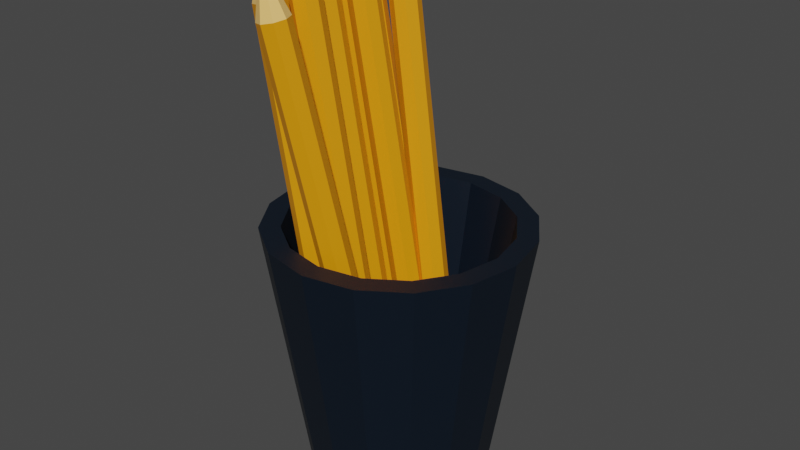 # Source: pencil_cup.blend  (saved by Blender 3.2.14; exported with 4.5.12 LTS)
import bpy
from mathutils import Matrix  # noqa: F401  (used for matrix-valued properties, if any)

bpy.ops.wm.read_factory_settings(use_empty=True)
scene = bpy.context.scene
scene.name = 'Scene'

# ---- materials (node trees are filled in below, after node groups)
mat_pencil_body = bpy.data.materials.new('pencil body')
mat_pencil_body.use_transparent_shadow = False
mat_pencil_tip = bpy.data.materials.new('pencil tip')
mat_pencil_tip.use_transparent_shadow = False
mat_lead = bpy.data.materials.new('lead')
mat_lead.use_transparent_shadow = False

# ---- material node trees
mat_pencil_body.use_nodes = True; mat_pencil_body.node_tree.nodes.clear()
_N = mat_pencil_body.node_tree.nodes; _L = mat_pencil_body.node_tree.links
n0 = _N.new('ShaderNodeBsdfPrincipled'); n0.name = 'Principled BSDF'; n0.location = (10, 300)
n0.distribution = 'GGX'
n0.subsurface_method = 'RANDOM_WALK_SKIN'
n0.inputs[0].default_value = (0.8, 0.291, 0.0, 1.0)
n0.inputs[3].default_value = 1.45
n0.inputs[27].default_value = (0.0, 0.0, 0.0, 1.0)
n0.inputs[28].default_value = 1.0
n1 = _N.new('ShaderNodeOutputMaterial'); n1.name = 'Material Output'; n1.location = (300, 300)
_L.new(n0.outputs[0], n1.inputs[0])
n1.is_active_output = True
mat_pencil_tip.use_nodes = True; mat_pencil_tip.node_tree.nodes.clear()
_N = mat_pencil_tip.node_tree.nodes; _L = mat_pencil_tip.node_tree.links
n0 = _N.new('ShaderNodeBsdfPrincipled'); n0.name = 'Principled BSDF'; n0.location = (10, 300)
n0.distribution = 'GGX'
n0.subsurface_method = 'RANDOM_WALK_SKIN'
n0.inputs[0].default_value = (1.0, 0.5841, 0.1746, 1.0)
n0.inputs[3].default_value = 1.45
n0.inputs[27].default_value = (0.0, 0.0, 0.0, 1.0)
n0.inputs[28].default_value = 1.0
n1 = _N.new('ShaderNodeOutputMaterial'); n1.name = 'Material Output'; n1.location = (300, 300)
_L.new(n0.outputs[0], n1.inputs[0])
n1.is_active_output = True
mat_lead.use_nodes = True; mat_lead.node_tree.nodes.clear()
_N = mat_lead.node_tree.nodes; _L = mat_lead.node_tree.links
n0 = _N.new('ShaderNodeBsdfPrincipled'); n0.name = 'Principled BSDF'; n0.location = (10, 300)
n0.distribution = 'GGX'
n0.subsurface_method = 'RANDOM_WALK_SKIN'
n0.inputs[0].default_value = (0.001285, 0.006767, 0.01564, 1.0)
n0.inputs[3].default_value = 1.45
n0.inputs[27].default_value = (0.0, 0.0, 0.0, 1.0)
n0.inputs[28].default_value = 1.0
n1 = _N.new('ShaderNodeOutputMaterial'); n1.name = 'Material Output'; n1.location = (300, 300)
_L.new(n0.outputs[0], n1.inputs[0])
n1.is_active_output = True

# ---- world
world_world = bpy.data.worlds.new('World'); scene.world = world_world
world_world.use_nodes = True; world_world.node_tree.nodes.clear()
_N = world_world.node_tree.nodes; _L = world_world.node_tree.links
n0 = _N.new('ShaderNodeOutputWorld'); n0.name = 'World Output'; n0.location = (300, 300)
n1 = _N.new('ShaderNodeBackground'); n1.name = 'Background'; n1.location = (10, 300)
n1.inputs[0].default_value = (0.05088, 0.05088, 0.05088, 1.0)
_L.new(n1.outputs[0], n0.inputs[0])
n0.is_active_output = True
world_world.color = (0.05088, 0.05088, 0.05088)
world_world.use_sun_shadow = False
world_world.sun_shadow_jitter_overblur = 0.0

# ---- meshes
me_pencil_cup = bpy.data.meshes.new('pencil cup')
me_pencil_cup.from_pydata([(-2.585e-08, -1.221, -0.695), (-4.176e-08, 0.7788, -0.8421), (0.266, -1.221, -0.6421), (0.3222, 0.7788, -0.778), (0.4914, -1.221, -0.4914), (0.5954, 0.7788, -0.5954), (0.6421, -1.221, -0.266), (0.778, 0.7788, -0.3222), (0.695, -1.221, 9.162e-08), (0.8421, 0.7788, 2.246e-08), (0.6421, -1.221, 0.266), (0.778, 0.7788, 0.3222), (0.4914, -1.221, 0.4914), (0.5954, 0.7788, 0.5954), (0.266, -1.221, 0.6421), (0.3222, 0.7788, 0.778), (-8.661e-08, -1.221, 0.695), (-1.076e-07, 0.7788, 0.8421), (-0.266, -1.221, 0.6421), (-0.3222, 0.7788, 0.778), (-0.4914, -1.221, 0.4914), (-0.5954, 0.7788, 0.5954), (-0.6421, -1.221, 0.266), (-0.778, 0.7788, 0.3222), (-0.695, -1.221, 5.295e-08), (-0.8421, 0.7788, -2.958e-08), (-0.6421, -1.221, -0.266), (-0.778, 0.7788, -0.3222), (-0.4914, -1.221, -0.4914), (-0.5954, 0.7788, -0.5954), (-0.266, -1.221, -0.6421), (-0.3222, 0.7788, -0.778), (0.3827, 0.7788, -0.9239), (-3.097e-08, 0.7788, -1.0), (0.7071, 0.7788, -0.7071), (0.9239, 0.7788, -0.3827), (1.0, 0.7788, 1.526e-08), (0.9239, 0.7788, 0.3827), (0.7071, 0.7788, 0.7071), (0.3827, 0.7788, 0.9239), (-1.184e-07, 0.7788, 1.0), (-0.3827, 0.7788, 0.9239), (-0.7071, 0.7788, 0.7071), (-0.9239, 0.7788, 0.3827), (-1.0, 0.7788, -4.038e-08), (-0.9239, 0.7788, -0.3827), (-0.7071, 0.7788, -0.7071), (-0.3827, 0.7788, -0.9239), (0.2458, -0.3364, -0.5935), (1.463e-08, -0.3364, -0.6424), (0.4542, -0.3364, -0.4542), (0.5935, -0.3364, -0.2458), (0.6424, -0.3364, 5.825e-08), (0.5935, -0.3364, 0.2458), (0.4542, -0.3364, 0.4542), (0.2458, -0.3364, 0.5935), (-3.559e-08, -0.3364, 0.6424), (-0.2458, -0.3364, 0.5935), (-0.4542, -0.3364, 0.4542), (-0.5935, -0.3364, 0.2458), (-0.6424, -0.3364, 1.855e-08), (-0.5935, -0.3364, -0.2458), (-0.4542, -0.3364, -0.4542), (-0.2458, -0.3364, -0.5935), (0.3014, -1.025, -0.3526), (0.3787, -1.003, -0.314), (-0.4841, 2.392, -0.7289), (0.2186, -1.041, -0.3236), (0.1788, -1.042, -0.2441), (-0.5669, 2.376, -0.7), (-0.6067, 2.376, -0.6205), (-0.5802, 2.391, -0.537), (-0.5029, 2.413, -0.4985), (0.2053, -1.026, -0.1607), (0.2826, -1.004, -0.1221), (0.3654, -0.9886, -0.1511), (0.4052, -0.9882, -0.2306), (-0.4201, 2.429, -0.5274), (-0.3803, 2.429, -0.6069), (-0.4068, 2.414, -0.6904), (0.1111, -1.068, -0.3535), (-0.5473, 2.397, -0.3535), (0.1921, -1.053, -0.3195), (-0.4663, 2.412, -0.3195), (0.2256, -1.047, -0.2374), (-0.4328, 2.418, -0.2374), (0.1921, -1.053, -0.1553), (-0.4663, 2.412, -0.1553), (0.1111, -1.068, -0.1213), (-0.5473, 2.397, -0.1213), (0.03015, -1.084, -0.1553), (-0.6282, 2.381, -0.1553), (-0.003382, -1.09, -0.2374), (-0.6618, 2.375, -0.2374), (0.03015, -1.084, -0.3195), (-0.6282, 2.381, -0.3195), (-0.05221, -1.099, -0.5909), (0.02876, -1.084, -0.5569), (-0.7106, 2.365, -0.5909), (-0.1332, -1.115, -0.5569), (-0.1667, -1.121, -0.4748), (-0.7915, 2.35, -0.5569), (-0.8251, 2.344, -0.4748), (-0.7915, 2.35, -0.3927), (-0.7106, 2.365, -0.3587), (-0.1332, -1.115, -0.3927), (-0.05221, -1.099, -0.3587), (0.02876, -1.084, -0.3927), (0.06229, -1.078, -0.4748), (-0.6296, 2.381, -0.3927), (-0.5961, 2.387, -0.4748), (-0.6296, 2.381, -0.5569), (-0.1654, -1.121, -0.3535), (-0.08442, -1.105, -0.3195), (-0.8238, 2.344, -0.3535), (-0.2464, -1.136, -0.3195), (-0.2799, -1.143, -0.2374), (-0.9047, 2.329, -0.3195), (-0.9383, 2.322, -0.2374), (-0.9047, 2.329, -0.1553), (-0.8238, 2.344, -0.1213), (-0.2464, -1.136, -0.1553), (-0.1654, -1.121, -0.1213), (-0.08442, -1.105, -0.1553), (-0.05089, -1.099, -0.2374), (-0.7428, 2.359, -0.1553), (-0.7093, 2.366, -0.2374), (-0.7428, 2.359, -0.3195), (-0.2245, -1.132, -0.07044), (-0.1436, -1.117, -0.03644), (-0.8829, 2.333, -0.07044), (-0.3055, -1.147, -0.03644), (-0.339, -1.154, 0.04565), (-0.9639, 2.317, -0.03644), (-0.9974, 2.311, 0.04565), (-0.9639, 2.317, 0.1277), (-0.8829, 2.333, 0.1617), (-0.3055, -1.147, 0.1277), (-0.2245, -1.132, 0.1617), (-0.1436, -1.117, 0.1277), (-0.11, -1.11, 0.04565), (-0.8019, 2.348, 0.1277), (-0.7684, 2.354, 0.04565), (-0.8019, 2.348, -0.03644), (-0.1396, -1.116, 0.2309), (-0.05865, -1.101, 0.2649), (-0.798, 2.349, 0.2309), (-0.2206, -1.131, 0.2649), (-0.2541, -1.138, 0.3469), (-0.8789, 2.333, 0.2649), (-0.9125, 2.327, 0.3469), (-0.8789, 2.333, 0.429), (-0.798, 2.349, 0.463), (-0.2206, -1.131, 0.429), (-0.1396, -1.116, 0.463), (-0.05865, -1.101, 0.429), (-0.02512, -1.094, 0.3469), (-0.717, 2.364, 0.429), (-0.6835, 2.371, 0.3469), (-0.717, 2.364, 0.2649), (0.008342, -1.088, -0.07044), (0.08931, -1.072, -0.03644), (-0.65, 2.377, -0.07044), (-0.07262, -1.103, -0.03644), (-0.1062, -1.11, 0.04565), (-0.731, 2.362, -0.03644), (-0.7645, 2.355, 0.04565), (-0.731, 2.362, 0.1277), (-0.65, 2.377, 0.1617), (-0.07262, -1.103, 0.1277), (0.008342, -1.088, 0.1617), (0.08931, -1.072, 0.1277), (0.1228, -1.066, 0.04565), (-0.5691, 2.392, 0.1277), (-0.5355, 2.399, 0.04565), (-0.5691, 2.392, -0.03644), (0.04824, -1.08, 0.45), (0.1292, -1.065, 0.484), (-0.6101, 2.385, 0.45), (-0.03272, -1.096, 0.484), (-0.06626, -1.102, 0.5661), (-0.6911, 2.369, 0.484), (-0.7246, 2.363, 0.5661), (-0.6911, 2.369, 0.6482), (-0.6101, 2.385, 0.6822), (-0.03272, -1.096, 0.6482), (0.04824, -1.08, 0.6822), (0.1292, -1.065, 0.6482), (0.1627, -1.058, 0.5661), (-0.5292, 2.4, 0.6482), (-0.4956, 2.406, 0.5661), (-0.5292, 2.4, 0.484), (0.1152, -1.068, 0.2035), (0.1961, -1.052, 0.2375), (-0.5432, 2.397, 0.2035), (0.03419, -1.083, 0.2375), (0.0006571, -1.089, 0.3196), (-0.6242, 2.382, 0.2375), (-0.6577, 2.376, 0.3196), (-0.6242, 2.382, 0.4016), (-0.5432, 2.397, 0.4356), (0.03419, -1.083, 0.4016), (0.1152, -1.068, 0.4356), (0.1961, -1.052, 0.4016), (0.2297, -1.046, 0.3196), (-0.4622, 2.413, 0.4016), (-0.4287, 2.419, 0.3196), (-0.4622, 2.413, 0.2375), (0.2842, -1.074, 0.3228), (0.3654, -1.063, 0.3576), (-0.357, 2.376, 0.6678), (0.2034, -1.093, 0.3557), (0.1703, -1.107, 0.437), (-0.4378, 2.358, 0.7007), (-0.4708, 2.344, 0.782), (-0.4367, 2.342, 0.8641), (-0.3555, 2.354, 0.8989), (0.2044, -1.109, 0.519), (0.2857, -1.097, 0.5538), (0.3665, -1.079, 0.5209), (0.3995, -1.065, 0.4396), (-0.2747, 2.372, 0.866), (-0.2416, 2.386, 0.7847), (-0.2757, 2.388, 0.7026), (-0.5698, 2.631, -0.6716), (-0.5847, 2.63, -0.6419), (-0.5389, 2.636, -0.6825), (-0.5748, 2.636, -0.6107), (-0.5459, 2.644, -0.5963), (-0.515, 2.65, -0.6072), (-0.5001, 2.65, -0.6369), (-0.51, 2.645, -0.6681), (-0.557, 2.643, -0.2681), (-0.5873, 2.637, -0.2808), (-0.5445, 2.645, -0.2374), (-0.557, 2.643, -0.2067), (-0.5873, 2.637, -0.194), (-0.6175, 2.632, -0.2067), (-0.6301, 2.629, -0.2374), (-0.6175, 2.632, -0.2681), (-0.7809, 2.601, -0.5054), (-0.7934, 2.598, -0.4748), (-0.7506, 2.606, -0.5182), (-0.7809, 2.601, -0.4441), (-0.7506, 2.606, -0.4314), (-0.7203, 2.612, -0.4441), (-0.7078, 2.614, -0.4748), (-0.7203, 2.612, -0.5054), (-0.894, 2.579, -0.2681), (-0.9066, 2.577, -0.2374), (-0.8638, 2.585, -0.2808), (-0.894, 2.579, -0.2067), (-0.8638, 2.585, -0.194), (-0.8335, 2.591, -0.2067), (-0.821, 2.593, -0.2374), (-0.8335, 2.591, -0.2681), (-0.9532, 2.568, 0.01497), (-0.9657, 2.565, 0.04565), (-0.9229, 2.574, 0.002263), (-0.9532, 2.568, 0.07633), (-0.9229, 2.574, 0.08904), (-0.8927, 2.579, 0.07633), (-0.8801, 2.582, 0.04565), (-0.8927, 2.579, 0.01497), (-0.8683, 2.584, 0.3163), (-0.8808, 2.582, 0.3469), (-0.838, 2.59, 0.3036), (-0.8683, 2.584, 0.3776), (-0.838, 2.59, 0.3903), (-0.8078, 2.595, 0.3776), (-0.7952, 2.598, 0.3469), (-0.8078, 2.595, 0.3163), (-0.7203, 2.612, 0.01497), (-0.7328, 2.61, 0.04565), (-0.6901, 2.618, 0.002263), (-0.7203, 2.612, 0.07633), (-0.6901, 2.618, 0.08904), (-0.6598, 2.624, 0.07633), (-0.6473, 2.626, 0.04565), (-0.6598, 2.624, 0.01497), (-0.6804, 2.62, 0.5354), (-0.6929, 2.617, 0.5661), (-0.6502, 2.625, 0.5227), (-0.6804, 2.62, 0.5967), (-0.6502, 2.625, 0.6095), (-0.6199, 2.631, 0.5967), (-0.6074, 2.634, 0.5661), (-0.6199, 2.631, 0.5354), (-0.6135, 2.632, 0.2889), (-0.626, 2.63, 0.3196), (-0.5832, 2.638, 0.2762), (-0.6135, 2.632, 0.3502), (-0.5832, 2.638, 0.3629), (-0.553, 2.644, 0.3502), (-0.5404, 2.646, 0.3196), (-0.553, 2.644, 0.2889), (-0.4255, 2.602, 0.7764), (-0.4379, 2.597, 0.8068), (-0.3953, 2.609, 0.7641), (-0.4251, 2.596, 0.8375), (-0.3948, 2.601, 0.8505), (-0.3646, 2.607, 0.8382), (-0.3522, 2.613, 0.8078), (-0.365, 2.613, 0.7771), (-0.5764, 2.715, -0.6652), (-0.5842, 2.715, -0.6496), (-0.5602, 2.718, -0.6709), (-0.579, 2.718, -0.6333), (-0.5639, 2.722, -0.6257), (-0.5477, 2.725, -0.6314), (-0.5399, 2.725, -0.647), (-0.5451, 2.722, -0.6633), (-0.5881, 2.721, -0.2535), (-0.6039, 2.718, -0.2601), (-0.5815, 2.723, -0.2374), (-0.5881, 2.721, -0.2213), (-0.6039, 2.718, -0.2147), (-0.6198, 2.715, -0.2213), (-0.6264, 2.714, -0.2374), (-0.6198, 2.715, -0.2535), (-0.7831, 2.684, -0.4908), (-0.7897, 2.683, -0.4748), (-0.7673, 2.687, -0.4975), (-0.7831, 2.684, -0.4587), (-0.7673, 2.687, -0.452), (-0.7514, 2.69, -0.4587), (-0.7449, 2.692, -0.4748), (-0.7514, 2.69, -0.4908), (-0.8963, 2.663, -0.2535), (-0.9029, 2.662, -0.2374), (-0.8805, 2.666, -0.2601), (-0.8963, 2.663, -0.2213), (-0.8805, 2.666, -0.2147), (-0.8646, 2.669, -0.2213), (-0.858, 2.67, -0.2374), (-0.8646, 2.669, -0.2535), (-0.9555, 2.652, 0.02958), (-0.962, 2.65, 0.04565), (-0.9396, 2.655, 0.02292), (-0.9555, 2.652, 0.06172), (-0.9396, 2.655, 0.06838), (-0.9238, 2.658, 0.06172), (-0.9172, 2.659, 0.04565), (-0.9238, 2.658, 0.02958), (-0.8705, 2.668, 0.3309), (-0.8771, 2.666, 0.3469), (-0.8547, 2.671, 0.3242), (-0.8705, 2.668, 0.363), (-0.8547, 2.671, 0.3697), (-0.8388, 2.674, 0.363), (-0.8323, 2.675, 0.3469), (-0.8388, 2.674, 0.3309), (-0.7226, 2.696, 0.02958), (-0.7291, 2.695, 0.04565), (-0.7067, 2.699, 0.02292), (-0.7226, 2.696, 0.06172), (-0.7067, 2.699, 0.06838), (-0.6909, 2.702, 0.06172), (-0.6843, 2.703, 0.04565), (-0.6909, 2.702, 0.02958), (-0.6827, 2.703, 0.55), (-0.6892, 2.702, 0.5661), (-0.6668, 2.706, 0.5433), (-0.6827, 2.703, 0.5821), (-0.6668, 2.706, 0.5888), (-0.651, 2.709, 0.5821), (-0.6444, 2.711, 0.5661), (-0.651, 2.709, 0.55), (-0.6158, 2.716, 0.3035), (-0.6223, 2.715, 0.3196), (-0.5999, 2.719, 0.2968), (-0.6158, 2.716, 0.3356), (-0.5999, 2.719, 0.3423), (-0.5841, 2.722, 0.3356), (-0.5775, 2.723, 0.3196), (-0.5841, 2.722, 0.3035), (-0.4273, 2.684, 0.7992), (-0.4338, 2.681, 0.8151), (-0.4115, 2.688, 0.7928), (-0.4271, 2.681, 0.8312), (-0.4112, 2.683, 0.838), (-0.3954, 2.687, 0.8316), (-0.3889, 2.69, 0.8156), (-0.3956, 2.69, 0.7996)], [], [(0, 33, 32, 2), (2, 32, 34, 4), (4, 34, 35, 6), (6, 35, 36, 8), (8, 36, 37, 10), (10, 37, 38, 12), (12, 38, 39, 14), (14, 39, 40, 16), (16, 40, 41, 18), (18, 41, 42, 20), (20, 42, 43, 22), (22, 43, 44, 24), (24, 44, 45, 26), (26, 45, 46, 28), (15, 13, 54, 55), (28, 46, 47, 30), (30, 47, 33, 0), (0, 2, 4, 6, 8, 10, 12, 14, 16, 18, 20, 22, 24, 26, 28, 30), (1, 3, 32, 33), (3, 5, 34, 32), (5, 7, 35, 34), (7, 9, 36, 35), (9, 11, 37, 36), (11, 13, 38, 37), (13, 15, 39, 38), (15, 17, 40, 39), (17, 19, 41, 40), (19, 21, 42, 41), (21, 23, 43, 42), (23, 25, 44, 43), (25, 27, 45, 44), (27, 29, 46, 45), (29, 31, 47, 46), (31, 1, 33, 47), (48, 49, 63, 62, 61, 60, 59, 58, 57, 56, 55, 54, 53, 52, 51, 50), (31, 29, 62, 63), (17, 15, 55, 56), (3, 1, 49, 48), (1, 31, 63, 49), (19, 17, 56, 57), (5, 3, 48, 50), (21, 19, 57, 58), (7, 5, 50, 51), (23, 21, 58, 59), (9, 7, 51, 52), (25, 23, 59, 60), (11, 9, 52, 53), (27, 25, 60, 61), (13, 11, 53, 54), (29, 27, 61, 62), (64, 65, 76, 75, 74, 73, 68, 67), (64, 66, 79, 65), (67, 69, 66, 64), (68, 70, 69, 67), (134, 135, 259, 257), (73, 71, 70, 68), (74, 72, 71, 73), (75, 77, 72, 74), (76, 78, 77, 75), (65, 79, 78, 76), (80, 81, 83, 82), (82, 83, 85, 84), (84, 85, 87, 86), (86, 87, 89, 88), (88, 89, 91, 90), (90, 91, 93, 92), (216, 221, 301, 300), (92, 93, 95, 94), (94, 95, 81, 80), (80, 82, 84, 86, 88, 90, 92, 94), (96, 97, 108, 107, 106, 105, 100, 99), (96, 98, 111, 97), (99, 101, 98, 96), (100, 102, 101, 99), (151, 152, 268, 267), (105, 103, 102, 100), (106, 104, 103, 105), (107, 109, 104, 106), (108, 110, 109, 107), (97, 111, 110, 108), (112, 113, 124, 123, 122, 121, 116, 115), (112, 114, 127, 113), (115, 117, 114, 112), (116, 118, 117, 115), (130, 133, 256, 258), (121, 119, 118, 116), (122, 120, 119, 121), (123, 125, 120, 122), (124, 126, 125, 123), (113, 127, 126, 124), (128, 129, 140, 139, 138, 137, 132, 131), (128, 130, 143, 129), (131, 133, 130, 128), (132, 134, 133, 131), (221, 222, 302, 301), (137, 135, 134, 132), (138, 136, 135, 137), (139, 141, 136, 138), (140, 142, 141, 139), (129, 143, 142, 140), (144, 145, 156, 155, 154, 153, 148, 147), (144, 146, 159, 145), (147, 149, 146, 144), (148, 150, 149, 147), (133, 134, 257, 256), (153, 151, 150, 148), (154, 152, 151, 153), (155, 157, 152, 154), (156, 158, 157, 155), (145, 159, 158, 156), (160, 161, 172, 171, 170, 169, 164, 163), (160, 162, 175, 161), (163, 165, 162, 160), (164, 166, 165, 163), (150, 151, 267, 265), (169, 167, 166, 164), (170, 168, 167, 169), (171, 173, 168, 170), (172, 174, 173, 171), (161, 175, 174, 172), (176, 177, 188, 187, 186, 185, 180, 179), (176, 178, 191, 177), (179, 181, 178, 176), (180, 182, 181, 179), (167, 168, 276, 275), (185, 183, 182, 180), (186, 184, 183, 185), (187, 189, 184, 186), (188, 190, 189, 187), (177, 191, 190, 188), (192, 193, 204, 203, 202, 201, 196, 195), (192, 194, 207, 193), (195, 197, 194, 192), (196, 198, 197, 195), (146, 149, 264, 266), (201, 199, 198, 196), (202, 200, 199, 201), (203, 205, 200, 202), (204, 206, 205, 203), (193, 207, 206, 204), (208, 209, 220, 219, 218, 217, 212, 211), (208, 210, 223, 209), (211, 213, 210, 208), (212, 214, 213, 211), (79, 66, 226, 231), (217, 215, 214, 212), (218, 216, 215, 217), (219, 221, 216, 218), (220, 222, 221, 219), (209, 223, 222, 220), (239, 238, 318, 319), (264, 265, 345, 344), (289, 291, 371, 369), (238, 237, 317, 318), (263, 258, 338, 343), (290, 288, 368, 370), (237, 236, 316, 317), (262, 263, 343, 342), (288, 289, 369, 368), (236, 235, 315, 316), (117, 118, 249, 248), (83, 81, 233, 232), (222, 223, 303, 302), (205, 206, 294, 293), (114, 117, 248, 250), (135, 136, 260, 259), (200, 205, 293, 292), (118, 119, 251, 249), (101, 102, 241, 240), (223, 210, 298, 303), (206, 207, 295, 294), (189, 190, 286, 285), (98, 101, 240, 242), (119, 120, 252, 251), (184, 189, 285, 284), (102, 103, 243, 241), (85, 83, 232, 234), (207, 194, 290, 295), (190, 191, 287, 286), (173, 174, 278, 277), (103, 104, 244, 243), (168, 173, 277, 276), (69, 70, 225, 224), (191, 178, 282, 287), (174, 175, 279, 278), (87, 85, 234, 235), (157, 158, 270, 269), (66, 69, 224, 226), (70, 71, 227, 225), (152, 157, 269, 268), (175, 162, 274, 279), (158, 159, 271, 270), (141, 142, 262, 261), (89, 87, 235, 236), (71, 72, 228, 227), (136, 141, 261, 260), (159, 146, 266, 271), (142, 143, 263, 262), (125, 126, 254, 253), (213, 214, 297, 296), (120, 125, 253, 252), (91, 89, 236, 237), (143, 130, 258, 263), (210, 213, 296, 298), (126, 127, 255, 254), (109, 110, 246, 245), (214, 215, 299, 297), (197, 198, 289, 288), (104, 109, 245, 244), (127, 114, 250, 255), (194, 197, 288, 290), (110, 111, 247, 246), (93, 91, 237, 238), (215, 216, 300, 299), (198, 199, 291, 289), (181, 182, 281, 280), (111, 98, 242, 247), (178, 181, 280, 282), (77, 78, 230, 229), (199, 200, 292, 291), (182, 183, 283, 281), (95, 93, 238, 239), (165, 166, 273, 272), (72, 77, 229, 228), (162, 165, 272, 274), (78, 79, 231, 230), (183, 184, 284, 283), (166, 167, 275, 273), (149, 150, 265, 264), (81, 95, 239, 233), (311, 306, 304, 305, 307, 308, 309, 310), (312, 313, 319, 318, 317, 316, 315, 314), (327, 322, 320, 321, 323, 324, 325, 326), (335, 330, 328, 329, 331, 332, 333, 334), (343, 338, 336, 337, 339, 340, 341, 342), (351, 346, 344, 345, 347, 348, 349, 350), (359, 354, 352, 353, 355, 356, 357, 358), (367, 362, 360, 361, 363, 364, 365, 366), (375, 370, 368, 369, 371, 372, 373, 374), (383, 378, 376, 377, 379, 380, 381, 382), (291, 292, 372, 371), (266, 264, 344, 346), (233, 239, 319, 313), (293, 294, 374, 373), (265, 267, 347, 345), (240, 241, 321, 320), (292, 293, 373, 372), (267, 268, 348, 347), (242, 240, 320, 322), (294, 295, 375, 374), (269, 270, 350, 349), (241, 243, 323, 321), (295, 290, 370, 375), (268, 269, 349, 348), (243, 244, 324, 323), (296, 297, 377, 376), (270, 271, 351, 350), (245, 246, 326, 325), (298, 296, 376, 378), (271, 266, 346, 351), (244, 245, 325, 324), (297, 299, 379, 377), (272, 273, 353, 352), (246, 247, 327, 326), (299, 300, 380, 379), (274, 272, 352, 354), (247, 242, 322, 327), (301, 302, 382, 381), (273, 275, 355, 353), (248, 249, 329, 328), (300, 301, 381, 380), (275, 276, 356, 355), (250, 248, 328, 330), (302, 303, 383, 382), (277, 278, 358, 357), (249, 251, 331, 329), (224, 225, 305, 304), (303, 298, 378, 383), (276, 277, 357, 356), (251, 252, 332, 331), (226, 224, 304, 306), (278, 279, 359, 358), (253, 254, 334, 333), (225, 227, 307, 305), (279, 274, 354, 359), (252, 253, 333, 332), (227, 228, 308, 307), (280, 281, 361, 360), (254, 255, 335, 334), (229, 230, 310, 309), (282, 280, 360, 362), (255, 250, 330, 335), (228, 229, 309, 308), (281, 283, 363, 361), (256, 257, 337, 336), (230, 231, 311, 310), (283, 284, 364, 363), (258, 256, 336, 338), (231, 226, 306, 311), (285, 286, 366, 365), (257, 259, 339, 337), (232, 233, 313, 312), (284, 285, 365, 364), (259, 260, 340, 339), (234, 232, 312, 314), (286, 287, 367, 366), (261, 262, 342, 341), (235, 234, 314, 315), (287, 282, 362, 367), (260, 261, 341, 340)])
me_pencil_cup.polygons.foreach_set('material_index', [2, 2, 2, 2, 2, 2, 2, 2, 2, 2, 2, 2, 2, 2, 2, 2, 2, 2, 2, 2, 2, 2, 2, 2, 2, 2, 2, 2, 2, 2, 2, 2, 2, 2, 2, 2, 2, 2, 2, 2, 2, 2, 2, 2, 2, 2, 2, 2, 2, 2, 0, 0, 0, 0, 1, 0, 0, 0, 0, 0, 0, 0, 0, 0, 0, 0, 1, 0, 0, 0, 0, 0, 0, 0, 1, 0, 0, 0, 0, 0, 0, 0, 0, 0, 1, 0, 0, 0, 0, 0, 0, 0, 0, 0, 1, 0, 0, 0, 0, 0, 0, 0, 0, 0, 1, 0, 0, 0, 0, 0, 0, 0, 0, 0, 1, 0, 0, 0, 0, 0, 0, 0, 0, 0, 1, 0, 0, 0, 0, 0, 0, 0, 0, 0, 1, 0, 0, 0, 0, 0, 0, 0, 0, 0, 1, 0, 0, 0, 0, 0, 2, 2, 2, 2, 2, 2, 2, 2, 2, 2, 1, 1, 1, 1, 1, 1, 1, 1, 1, 1, 1, 1, 1, 1, 1, 1, 1, 1, 1, 1, 1, 1, 1, 1, 1, 1, 1, 1, 1, 1, 1, 1, 1, 1, 1, 1, 1, 1, 1, 1, 1, 1, 1, 1, 1, 1, 1, 1, 1, 1, 1, 1, 1, 1, 1, 1, 1, 1, 1, 1, 1, 1, 1, 1, 1, 1, 1, 1, 1, 1, 2, 2, 2, 2, 2, 2, 2, 2, 2, 2, 2, 2, 2, 2, 2, 2, 2, 2, 2, 2, 2, 2, 2, 2, 2, 2, 2, 2, 2, 2, 2, 2, 2, 2, 2, 2, 2, 2, 2, 2, 2, 2, 2, 2, 2, 2, 2, 2, 2, 2, 2, 2, 2, 2, 2, 2, 2, 2, 2, 2, 2, 2, 2, 2, 2, 2, 2, 2, 2, 2, 2, 2, 2, 2, 2, 2, 2, 2, 2, 2])
_uv = me_pencil_cup.uv_layers.new(name='UVMap')
_uv.uv.foreach_set('vector', [1.0, 0.5, 1.0, 1.0, 0.9375, 1.0, 0.9375, 0.5, 0.9375, 0.5, 0.9375, 1.0, 0.875, 1.0, 0.875, 0.5, 0.875, 0.5, 0.875, 1.0, 0.8125, 1.0, 0.8125, 0.5, 0.8125, 0.5, 0.8125, 1.0, 0.75, 1.0, 0.75, 0.5, 0.75, 0.5, 0.75, 1.0, 0.6875, 1.0, 0.6875, 0.5, 0.6875, 0.5, 0.6875, 1.0, 0.625, 1.0, 0.625, 0.5, 0.625, 0.5, 0.625, 1.0, 0.5625, 1.0, 0.5625, 0.5, 0.5625, 0.5, 0.5625, 1.0, 0.5, 1.0, 0.5, 0.5, 0.5, 0.5, 0.5, 1.0, 0.4375, 1.0, 0.4375, 0.5, 0.4375, 0.5, 0.4375, 1.0, 0.375, 1.0, 0.375, 0.5, 0.375, 0.5, 0.375, 1.0, 0.3125, 1.0, 0.3125, 0.5, 0.3125, 0.5, 0.3125, 1.0, 0.25, 1.0, 0.25, 0.5, 0.25, 0.5, 0.25, 1.0, 0.1875, 1.0, 0.1875, 0.5, 0.1875, 0.5, 0.1875, 1.0, 0.125, 1.0, 0.125, 0.5, 0.3273, 0.06329, 0.3929, 0.1071, 0.3929, 0.1071, 0.3273, 0.06329, 0.125, 0.5, 0.125, 1.0, 0.0625, 1.0, 0.0625, 0.5, 0.0625, 0.5, 0.0625, 1.0, 0.0, 1.0, 0.0, 0.5, 0.75, 0.49, 0.8418, 0.4717, 0.9197, 0.4197, 0.9717, 0.3418, 0.99, 0.25, 0.9717, 0.1582, 0.9197, 0.08029, 0.8418, 0.02827, 0.75, 0.01, 0.6582, 0.02827, 0.5803, 0.08029, 0.5283, 0.1582, 0.51, 0.25, 0.5283, 0.3418, 0.5803, 0.4197, 0.6582, 0.4717, 0.25, 0.4521, 0.3273, 0.4367, 0.3418, 0.4717, 0.25, 0.49, 0.3273, 0.4367, 0.3929, 0.3929, 0.4197, 0.4197, 0.3418, 0.4717, 0.3929, 0.3929, 0.4367, 0.3273, 0.4717, 0.3418, 0.4197, 0.4197, 0.4367, 0.3273, 0.4521, 0.25, 0.49, 0.25, 0.4717, 0.3418, 0.4521, 0.25, 0.4367, 0.1727, 0.4717, 0.1582, 0.49, 0.25, 0.4367, 0.1727, 0.3929, 0.1071, 0.4197, 0.08029, 0.4717, 0.1582, 0.3929, 0.1071, 0.3273, 0.06329, 0.3418, 0.02827, 0.4197, 0.08029, 0.3273, 0.06329, 0.25, 0.04791, 0.25, 0.01, 0.3418, 0.02827, 0.25, 0.04791, 0.1727, 0.06329, 0.1582, 0.02827, 0.25, 0.01, 0.1727, 0.06329, 0.1071, 0.1071, 0.08029, 0.08029, 0.1582, 0.02827, 0.1071, 0.1071, 0.06329, 0.1727, 0.02827, 0.1582, 0.08029, 0.08029, 0.06329, 0.1727, 0.04791, 0.25, 0.01, 0.25, 0.02827, 0.1582, 0.04791, 0.25, 0.06329, 0.3273, 0.02827, 0.3418, 0.01, 0.25, 0.06329, 0.3273, 0.1071, 0.3929, 0.08029, 0.4197, 0.02827, 0.3418, 0.1071, 0.3929, 0.1727, 0.4367, 0.1582, 0.4717, 0.08029, 0.4197, 0.1727, 0.4367, 0.25, 0.4521, 0.25, 0.49, 0.1582, 0.4717, 0.3273, 0.4367, 0.25, 0.4521, 0.1727, 0.4367, 0.1071, 0.3929, 0.06329, 0.3273, 0.04791, 0.25, 0.06329, 0.1727, 0.1071, 0.1071, 0.1727, 0.06329, 0.25, 0.04791, 0.3273, 0.06329, 0.3929, 0.1071, 0.4367, 0.1727, 0.4521, 0.25, 0.4367, 0.3273, 0.3929, 0.3929, 0.1727, 0.4367, 0.1071, 0.3929, 0.1071, 0.3929, 0.1727, 0.4367, 0.25, 0.04791, 0.3273, 0.06329, 0.3273, 0.06329, 0.25, 0.04791, 0.3273, 0.4367, 0.25, 0.4521, 0.25, 0.4521, 0.3273, 0.4367, 0.25, 0.4521, 0.1727, 0.4367, 0.1727, 0.4367, 0.25, 0.4521, 0.1727, 0.06329, 0.25, 0.04791, 0.25, 0.04791, 0.1727, 0.06329, 0.3929, 0.3929, 0.3273, 0.4367, 0.3273, 0.4367, 0.3929, 0.3929, 0.1071, 0.1071, 0.1727, 0.06329, 0.1727, 0.06329, 0.1071, 0.1071, 0.4367, 0.3273, 0.3929, 0.3929, 0.3929, 0.3929, 0.4367, 0.3273, 0.06329, 0.1727, 0.1071, 0.1071, 0.1071, 0.1071, 0.06329, 0.1727, 0.4521, 0.25, 0.4367, 0.3273, 0.4367, 0.3273, 0.4521, 0.25, 0.04791, 0.25, 0.06329, 0.1727, 0.06329, 0.1727, 0.04791, 0.25, 0.4367, 0.1727, 0.4521, 0.25, 0.4521, 0.25, 0.4367, 0.1727, 0.06329, 0.3273, 0.04791, 0.25, 0.04791, 0.25, 0.06329, 0.3273, 0.3929, 0.1071, 0.4367, 0.1727, 0.4367, 0.1727, 0.3929, 0.1071, 0.1071, 0.3929, 0.06329, 0.3273, 0.06329, 0.3273, 0.1071, 0.3929, 0.75, 0.49, 0.9197, 0.4197, 0.99, 0.25, 0.9197, 0.08029, 0.75, 0.01, 0.5803, 0.08029, 0.51, 0.25, 0.5803, 0.4197, 1.0, 0.5, 1.0, 1.0, 0.875, 1.0, 0.875, 0.5, 0.125, 0.5, 0.125, 1.0, 0.0, 1.0, 0.0, 0.5, 0.25, 0.5, 0.25, 1.0, 0.125, 1.0, 0.125, 0.5, 0.25, 1.0, 0.375, 1.0, 0.375, 1.0, 0.25, 1.0, 0.375, 0.5, 0.375, 1.0, 0.25, 1.0, 0.25, 0.5, 0.5, 0.5, 0.5, 1.0, 0.375, 1.0, 0.375, 0.5, 0.625, 0.5, 0.625, 1.0, 0.5, 1.0, 0.5, 0.5, 0.75, 0.5, 0.75, 1.0, 0.625, 1.0, 0.625, 0.5, 0.875, 0.5, 0.875, 1.0, 0.75, 1.0, 0.75, 0.5, 1.0, 0.5, 1.0, 1.0, 0.875, 1.0, 0.875, 0.5, 0.875, 0.5, 0.875, 1.0, 0.75, 1.0, 0.75, 0.5, 0.75, 0.5, 0.75, 1.0, 0.625, 1.0, 0.625, 0.5, 0.625, 0.5, 0.625, 1.0, 0.5, 1.0, 0.5, 0.5, 0.5, 0.5, 0.5, 1.0, 0.375, 1.0, 0.375, 0.5, 0.375, 0.5, 0.375, 1.0, 0.25, 1.0, 0.25, 0.5, 0.5, 1.0, 0.625, 1.0, 0.625, 1.0, 0.5, 1.0, 0.25, 0.5, 0.25, 1.0, 0.125, 1.0, 0.125, 0.5, 0.125, 0.5, 0.125, 1.0, 0.0, 1.0, 0.0, 0.5, 0.75, 0.49, 0.9197, 0.4197, 0.99, 0.25, 0.9197, 0.08029, 0.75, 0.01, 0.5803, 0.08029, 0.51, 0.25, 0.5803, 0.4197, 0.75, 0.49, 0.9197, 0.4197, 0.99, 0.25, 0.9197, 0.08029, 0.75, 0.01, 0.5803, 0.08029, 0.51, 0.25, 0.5803, 0.4197, 1.0, 0.5, 1.0, 1.0, 0.875, 1.0, 0.875, 0.5, 0.125, 0.5, 0.125, 1.0, 0.0, 1.0, 0.0, 0.5, 0.25, 0.5, 0.25, 1.0, 0.125, 1.0, 0.125, 0.5, 0.375, 1.0, 0.5, 1.0, 0.5, 1.0, 0.375, 1.0, 0.375, 0.5, 0.375, 1.0, 0.25, 1.0, 0.25, 0.5, 0.5, 0.5, 0.5, 1.0, 0.375, 1.0, 0.375, 0.5, 0.625, 0.5, 0.625, 1.0, 0.5, 1.0, 0.5, 0.5, 0.75, 0.5, 0.75, 1.0, 0.625, 1.0, 0.625, 0.5, 0.875, 0.5, 0.875, 1.0, 0.75, 1.0, 0.75, 0.5, 0.75, 0.49, 0.9197, 0.4197, 0.99, 0.25, 0.9197, 0.08029, 0.75, 0.01, 0.5803, 0.08029, 0.51, 0.25, 0.5803, 0.4197, 1.0, 0.5, 1.0, 1.0, 0.875, 1.0, 0.875, 0.5, 0.125, 0.5, 0.125, 1.0, 0.0, 1.0, 0.0, 0.5, 0.25, 0.5, 0.25, 1.0, 0.125, 1.0, 0.125, 0.5, 0.0, 1.0, 0.125, 1.0, 0.125, 1.0, 0.0, 1.0, 0.375, 0.5, 0.375, 1.0, 0.25, 1.0, 0.25, 0.5, 0.5, 0.5, 0.5, 1.0, 0.375, 1.0, 0.375, 0.5, 0.625, 0.5, 0.625, 1.0, 0.5, 1.0, 0.5, 0.5, 0.75, 0.5, 0.75, 1.0, 0.625, 1.0, 0.625, 0.5, 0.875, 0.5, 0.875, 1.0, 0.75, 1.0, 0.75, 0.5, 0.75, 0.49, 0.9197, 0.4197, 0.99, 0.25, 0.9197, 0.08029, 0.75, 0.01, 0.5803, 0.08029, 0.51, 0.25, 0.5803, 0.4197, 1.0, 0.5, 1.0, 1.0, 0.875, 1.0, 0.875, 0.5, 0.125, 0.5, 0.125, 1.0, 0.0, 1.0, 0.0, 0.5, 0.25, 0.5, 0.25, 1.0, 0.125, 1.0, 0.125, 0.5, 0.625, 1.0, 0.75, 1.0, 0.75, 1.0, 0.625, 1.0, 0.375, 0.5, 0.375, 1.0, 0.25, 1.0, 0.25, 0.5, 0.5, 0.5, 0.5, 1.0, 0.375, 1.0, 0.375, 0.5, 0.625, 0.5, 0.625, 1.0, 0.5, 1.0, 0.5, 0.5, 0.75, 0.5, 0.75, 1.0, 0.625, 1.0, 0.625, 0.5, 0.875, 0.5, 0.875, 1.0, 0.75, 1.0, 0.75, 0.5, 0.75, 0.49, 0.9197, 0.4197, 0.99, 0.25, 0.9197, 0.08029, 0.75, 0.01, 0.5803, 0.08029, 0.51, 0.25, 0.5803, 0.4197, 1.0, 0.5, 1.0, 1.0, 0.875, 1.0, 0.875, 0.5, 0.125, 0.5, 0.125, 1.0, 0.0, 1.0, 0.0, 0.5, 0.25, 0.5, 0.25, 1.0, 0.125, 1.0, 0.125, 0.5, 0.125, 1.0, 0.25, 1.0, 0.25, 1.0, 0.125, 1.0, 0.375, 0.5, 0.375, 1.0, 0.25, 1.0, 0.25, 0.5, 0.5, 0.5, 0.5, 1.0, 0.375, 1.0, 0.375, 0.5, 0.625, 0.5, 0.625, 1.0, 0.5, 1.0, 0.5, 0.5, 0.75, 0.5, 0.75, 1.0, 0.625, 1.0, 0.625, 0.5, 0.875, 0.5, 0.875, 1.0, 0.75, 1.0, 0.75, 0.5, 0.75, 0.49, 0.9197, 0.4197, 0.99, 0.25, 0.9197, 0.08029, 0.75, 0.01, 0.5803, 0.08029, 0.51, 0.25, 0.5803, 0.4197, 1.0, 0.5, 1.0, 1.0, 0.875, 1.0, 0.875, 0.5, 0.125, 0.5, 0.125, 1.0, 0.0, 1.0, 0.0, 0.5, 0.25, 0.5, 0.25, 1.0, 0.125, 1.0, 0.125, 0.5, 0.25, 1.0, 0.375, 1.0, 0.375, 1.0, 0.25, 1.0, 0.375, 0.5, 0.375, 1.0, 0.25, 1.0, 0.25, 0.5, 0.5, 0.5, 0.5, 1.0, 0.375, 1.0, 0.375, 0.5, 0.625, 0.5, 0.625, 1.0, 0.5, 1.0, 0.5, 0.5, 0.75, 0.5, 0.75, 1.0, 0.625, 1.0, 0.625, 0.5, 0.875, 0.5, 0.875, 1.0, 0.75, 1.0, 0.75, 0.5, 0.75, 0.49, 0.9197, 0.4197, 0.99, 0.25, 0.9197, 0.08029, 0.75, 0.01, 0.5803, 0.08029, 0.51, 0.25, 0.5803, 0.4197, 1.0, 0.5, 1.0, 1.0, 0.875, 1.0, 0.875, 0.5, 0.125, 0.5, 0.125, 1.0, 0.0, 1.0, 0.0, 0.5, 0.25, 0.5, 0.25, 1.0, 0.125, 1.0, 0.125, 0.5, 0.375, 1.0, 0.5, 1.0, 0.5, 1.0, 0.375, 1.0, 0.375, 0.5, 0.375, 1.0, 0.25, 1.0, 0.25, 0.5, 0.5, 0.5, 0.5, 1.0, 0.375, 1.0, 0.375, 0.5, 0.625, 0.5, 0.625, 1.0, 0.5, 1.0, 0.5, 0.5, 0.75, 0.5, 0.75, 1.0, 0.625, 1.0, 0.625, 0.5, 0.875, 0.5, 0.875, 1.0, 0.75, 1.0, 0.75, 0.5, 0.75, 0.49, 0.9197, 0.4197, 0.99, 0.25, 0.9197, 0.08029, 0.75, 0.01, 0.5803, 0.08029, 0.51, 0.25, 0.5803, 0.4197, 1.0, 0.5, 1.0, 1.0, 0.875, 1.0, 0.875, 0.5, 0.125, 0.5, 0.125, 1.0, 0.0, 1.0, 0.0, 0.5, 0.25, 0.5, 0.25, 1.0, 0.125, 1.0, 0.125, 0.5, 0.0, 1.0, 0.125, 1.0, 0.125, 1.0, 0.0, 1.0, 0.375, 0.5, 0.375, 1.0, 0.25, 1.0, 0.25, 0.5, 0.5, 0.5, 0.5, 1.0, 0.375, 1.0, 0.375, 0.5, 0.625, 0.5, 0.625, 1.0, 0.5, 1.0, 0.5, 0.5, 0.75, 0.5, 0.75, 1.0, 0.625, 1.0, 0.625, 0.5, 0.875, 0.5, 0.875, 1.0, 0.75, 1.0, 0.75, 0.5, 0.75, 0.49, 0.9197, 0.4197, 0.99, 0.25, 0.9197, 0.08029, 0.75, 0.01, 0.5803, 0.08029, 0.51, 0.25, 0.5803, 0.4197, 1.0, 0.5, 1.0, 1.0, 0.875, 1.0, 0.875, 0.5, 0.125, 0.5, 0.125, 1.0, 0.0, 1.0, 0.0, 0.5, 0.25, 0.5, 0.25, 1.0, 0.125, 1.0, 0.125, 0.5, 0.875, 1.0, 1.0, 1.0, 1.0, 1.0, 0.875, 1.0, 0.375, 0.5, 0.375, 1.0, 0.25, 1.0, 0.25, 0.5, 0.5, 0.5, 0.5, 1.0, 0.375, 1.0, 0.375, 0.5, 0.625, 0.5, 0.625, 1.0, 0.5, 1.0, 0.5, 0.5, 0.75, 0.5, 0.75, 1.0, 0.625, 1.0, 0.625, 0.5, 0.875, 0.5, 0.875, 1.0, 0.75, 1.0, 0.75, 0.5, 0.125, 1.0, 0.25, 1.0, 0.25, 1.0, 0.125, 1.0, 0.125, 1.0, 0.25, 1.0, 0.25, 1.0, 0.125, 1.0, 0.25, 1.0, 0.375, 1.0, 0.375, 1.0, 0.25, 1.0, 0.25, 1.0, 0.375, 1.0, 0.375, 1.0, 0.25, 1.0, 0.875, 1.0, 1.0, 1.0, 1.0, 1.0, 0.875, 1.0, 0.0, 1.0, 0.125, 1.0, 0.125, 1.0, 0.0, 1.0, 0.375, 1.0, 0.5, 1.0, 0.5, 1.0, 0.375, 1.0, 0.75, 1.0, 0.875, 1.0, 0.875, 1.0, 0.75, 1.0, 0.125, 1.0, 0.25, 1.0, 0.25, 1.0, 0.125, 1.0, 0.5, 1.0, 0.625, 1.0, 0.625, 1.0, 0.5, 1.0, 0.125, 1.0, 0.25, 1.0, 0.25, 1.0, 0.125, 1.0, 0.875, 1.0, 1.0, 1.0, 1.0, 1.0, 0.875, 1.0, 0.75, 1.0, 0.875, 1.0, 0.875, 1.0, 0.75, 1.0, 0.625, 1.0, 0.75, 1.0, 0.75, 1.0, 0.625, 1.0, 0.0, 1.0, 0.125, 1.0, 0.125, 1.0, 0.0, 1.0, 0.375, 1.0, 0.5, 1.0, 0.5, 1.0, 0.375, 1.0, 0.5, 1.0, 0.625, 1.0, 0.625, 1.0, 0.5, 1.0, 0.25, 1.0, 0.375, 1.0, 0.375, 1.0, 0.25, 1.0, 0.125, 1.0, 0.25, 1.0, 0.25, 1.0, 0.125, 1.0, 0.875, 1.0, 1.0, 1.0, 1.0, 1.0, 0.875, 1.0, 0.75, 1.0, 0.875, 1.0, 0.875, 1.0, 0.75, 1.0, 0.625, 1.0, 0.75, 1.0, 0.75, 1.0, 0.625, 1.0, 0.0, 1.0, 0.125, 1.0, 0.125, 1.0, 0.0, 1.0, 0.375, 1.0, 0.5, 1.0, 0.5, 1.0, 0.375, 1.0, 0.5, 1.0, 0.625, 1.0, 0.625, 1.0, 0.5, 1.0, 0.25, 1.0, 0.375, 1.0, 0.375, 1.0, 0.25, 1.0, 0.75, 1.0, 0.875, 1.0, 0.875, 1.0, 0.75, 1.0, 0.875, 1.0, 1.0, 1.0, 1.0, 1.0, 0.875, 1.0, 0.75, 1.0, 0.875, 1.0, 0.875, 1.0, 0.75, 1.0, 0.625, 1.0, 0.75, 1.0, 0.75, 1.0, 0.625, 1.0, 0.375, 1.0, 0.5, 1.0, 0.5, 1.0, 0.375, 1.0, 0.5, 1.0, 0.625, 1.0, 0.625, 1.0, 0.5, 1.0, 0.125, 1.0, 0.25, 1.0, 0.25, 1.0, 0.125, 1.0, 0.875, 1.0, 1.0, 1.0, 1.0, 1.0, 0.875, 1.0, 0.75, 1.0, 0.875, 1.0, 0.875, 1.0, 0.75, 1.0, 0.625, 1.0, 0.75, 1.0, 0.75, 1.0, 0.625, 1.0, 0.625, 1.0, 0.75, 1.0, 0.75, 1.0, 0.625, 1.0, 0.0, 1.0, 0.125, 1.0, 0.125, 1.0, 0.0, 1.0, 0.25, 1.0, 0.375, 1.0, 0.375, 1.0, 0.25, 1.0, 0.5, 1.0, 0.625, 1.0, 0.625, 1.0, 0.5, 1.0, 0.875, 1.0, 1.0, 1.0, 1.0, 1.0, 0.875, 1.0, 0.75, 1.0, 0.875, 1.0, 0.875, 1.0, 0.75, 1.0, 0.625, 1.0, 0.75, 1.0, 0.75, 1.0, 0.625, 1.0, 0.5, 1.0, 0.625, 1.0, 0.625, 1.0, 0.5, 1.0, 0.375, 1.0, 0.5, 1.0, 0.5, 1.0, 0.375, 1.0, 0.5, 1.0, 0.625, 1.0, 0.625, 1.0, 0.5, 1.0, 0.875, 1.0, 1.0, 1.0, 1.0, 1.0, 0.875, 1.0, 0.75, 1.0, 0.875, 1.0, 0.875, 1.0, 0.75, 1.0, 0.625, 1.0, 0.75, 1.0, 0.75, 1.0, 0.625, 1.0, 0.125, 1.0, 0.25, 1.0, 0.25, 1.0, 0.125, 1.0, 0.5, 1.0, 0.625, 1.0, 0.625, 1.0, 0.5, 1.0, 0.375, 1.0, 0.5, 1.0, 0.5, 1.0, 0.375, 1.0, 0.875, 1.0, 1.0, 1.0, 1.0, 1.0, 0.875, 1.0, 0.0, 1.0, 0.125, 1.0, 0.125, 1.0, 0.0, 1.0, 0.75, 1.0, 0.875, 1.0, 0.875, 1.0, 0.75, 1.0, 0.625, 1.0, 0.75, 1.0, 0.75, 1.0, 0.625, 1.0, 0.25, 1.0, 0.375, 1.0, 0.375, 1.0, 0.25, 1.0, 0.125, 1.0, 0.25, 1.0, 0.25, 1.0, 0.125, 1.0, 0.5, 1.0, 0.625, 1.0, 0.625, 1.0, 0.5, 1.0, 0.875, 1.0, 1.0, 1.0, 1.0, 1.0, 0.875, 1.0, 0.0, 1.0, 0.125, 1.0, 0.125, 1.0, 0.0, 1.0, 0.75, 1.0, 0.875, 1.0, 0.875, 1.0, 0.75, 1.0, 0.25, 1.0, 0.375, 1.0, 0.375, 1.0, 0.25, 1.0, 0.375, 1.0, 0.5, 1.0, 0.5, 1.0, 0.375, 1.0, 0.25, 1.0, 0.375, 1.0, 0.375, 1.0, 0.25, 1.0, 0.125, 1.0, 0.25, 1.0, 0.25, 1.0, 0.125, 1.0, 0.875, 1.0, 1.0, 1.0, 1.0, 1.0, 0.875, 1.0, 0.0, 1.0, 0.125, 1.0, 0.125, 1.0, 0.0, 1.0, 0.625, 1.0, 0.75, 1.0, 0.75, 1.0, 0.625, 1.0, 0.375, 1.0, 0.5, 1.0, 0.5, 1.0, 0.375, 1.0, 0.25, 1.0, 0.375, 1.0, 0.375, 1.0, 0.25, 1.0, 0.125, 1.0, 0.25, 1.0, 0.25, 1.0, 0.125, 1.0, 0.125, 1.0, 0.25, 1.0, 0.25, 1.0, 0.125, 1.0, 0.5, 1.0, 0.625, 1.0, 0.625, 1.0, 0.5, 1.0, 0.0, 1.0, 0.125, 1.0, 0.125, 1.0, 0.0, 1.0, 0.75, 1.0, 0.875, 1.0, 0.875, 1.0, 0.75, 1.0, 0.375, 1.0, 0.5, 1.0, 0.5, 1.0, 0.375, 1.0, 0.25, 1.0, 0.375, 1.0, 0.375, 1.0, 0.25, 1.0, 0.125, 1.0, 0.25, 1.0, 0.25, 1.0, 0.125, 1.0, 0.0, 1.0, 0.125, 1.0, 0.125, 1.0, 0.0, 1.0, 0.4197, 0.4197, 0.25, 0.49, 0.08029, 0.4197, 0.01, 0.25, 0.08029, 0.08029, 0.25, 0.01, 0.4197, 0.08029, 0.49, 0.25, 0.4197, 0.4197, 0.25, 0.49, 0.08029, 0.4197, 0.01, 0.25, 0.08029, 0.08029, 0.25, 0.01, 0.4197, 0.08029, 0.49, 0.25, 0.4197, 0.4197, 0.25, 0.49, 0.08029, 0.4197, 0.01, 0.25, 0.08029, 0.08029, 0.25, 0.01, 0.4197, 0.08029, 0.49, 0.25, 0.4197, 0.4197, 0.25, 0.49, 0.08029, 0.4197, 0.01, 0.25, 0.08029, 0.08029, 0.25, 0.01, 0.4197, 0.08029, 0.49, 0.25, 0.4197, 0.4197, 0.25, 0.49, 0.08029, 0.4197, 0.01, 0.25, 0.08029, 0.08029, 0.25, 0.01, 0.4197, 0.08029, 0.49, 0.25, 0.4197, 0.4197, 0.25, 0.49, 0.08029, 0.4197, 0.01, 0.25, 0.08029, 0.08029, 0.25, 0.01, 0.4197, 0.08029, 0.49, 0.25, 0.4197, 0.4197, 0.25, 0.49, 0.08029, 0.4197, 0.01, 0.25, 0.08029, 0.08029, 0.25, 0.01, 0.4197, 0.08029, 0.49, 0.25, 0.4197, 0.4197, 0.25, 0.49, 0.08029, 0.4197, 0.01, 0.25, 0.08029, 0.08029, 0.25, 0.01, 0.4197, 0.08029, 0.49, 0.25, 0.4197, 0.4197, 0.25, 0.49, 0.08029, 0.4197, 0.01, 0.25, 0.08029, 0.08029, 0.25, 0.01, 0.4197, 0.08029, 0.49, 0.25, 0.4197, 0.4197, 0.25, 0.49, 0.08029, 0.4197, 0.01, 0.25, 0.08029, 0.08029, 0.25, 0.01, 0.4197, 0.08029, 0.49, 0.25, 0.375, 1.0, 0.5, 1.0, 0.5, 1.0, 0.375, 1.0, 0.0, 1.0, 0.125, 1.0, 0.125, 1.0, 0.0, 1.0, 0.0, 1.0, 0.125, 1.0, 0.125, 1.0, 0.0, 1.0, 0.625, 1.0, 0.75, 1.0, 0.75, 1.0, 0.625, 1.0, 0.25, 1.0, 0.375, 1.0, 0.375, 1.0, 0.25, 1.0, 0.125, 1.0, 0.25, 1.0, 0.25, 1.0, 0.125, 1.0, 0.5, 1.0, 0.625, 1.0, 0.625, 1.0, 0.5, 1.0, 0.375, 1.0, 0.5, 1.0, 0.5, 1.0, 0.375, 1.0, 0.0, 1.0, 0.125, 1.0, 0.125, 1.0, 0.0, 1.0, 0.75, 1.0, 0.875, 1.0, 0.875, 1.0, 0.75, 1.0, 0.625, 1.0, 0.75, 1.0, 0.75, 1.0, 0.625, 1.0, 0.25, 1.0, 0.375, 1.0, 0.375, 1.0, 0.25, 1.0, 0.875, 1.0, 1.0, 1.0, 1.0, 1.0, 0.875, 1.0, 0.5, 1.0, 0.625, 1.0, 0.625, 1.0, 0.5, 1.0, 0.375, 1.0, 0.5, 1.0, 0.5, 1.0, 0.375, 1.0, 0.125, 1.0, 0.25, 1.0, 0.25, 1.0, 0.125, 1.0, 0.75, 1.0, 0.875, 1.0, 0.875, 1.0, 0.75, 1.0, 0.625, 1.0, 0.75, 1.0, 0.75, 1.0, 0.625, 1.0, 0.0, 1.0, 0.125, 1.0, 0.125, 1.0, 0.0, 1.0, 0.875, 1.0, 1.0, 1.0, 1.0, 1.0, 0.875, 1.0, 0.5, 1.0, 0.625, 1.0, 0.625, 1.0, 0.5, 1.0, 0.25, 1.0, 0.375, 1.0, 0.375, 1.0, 0.25, 1.0, 0.125, 1.0, 0.25, 1.0, 0.25, 1.0, 0.125, 1.0, 0.75, 1.0, 0.875, 1.0, 0.875, 1.0, 0.75, 1.0, 0.375, 1.0, 0.5, 1.0, 0.5, 1.0, 0.375, 1.0, 0.0, 1.0, 0.125, 1.0, 0.125, 1.0, 0.0, 1.0, 0.875, 1.0, 1.0, 1.0, 1.0, 1.0, 0.875, 1.0, 0.625, 1.0, 0.75, 1.0, 0.75, 1.0, 0.625, 1.0, 0.25, 1.0, 0.375, 1.0, 0.375, 1.0, 0.25, 1.0, 0.125, 1.0, 0.25, 1.0, 0.25, 1.0, 0.125, 1.0, 0.5, 1.0, 0.625, 1.0, 0.625, 1.0, 0.5, 1.0, 0.375, 1.0, 0.5, 1.0, 0.5, 1.0, 0.375, 1.0, 0.0, 1.0, 0.125, 1.0, 0.125, 1.0, 0.0, 1.0, 0.75, 1.0, 0.875, 1.0, 0.875, 1.0, 0.75, 1.0, 0.625, 1.0, 0.75, 1.0, 0.75, 1.0, 0.625, 1.0, 0.25, 1.0, 0.375, 1.0, 0.375, 1.0, 0.25, 1.0, 0.125, 1.0, 0.25, 1.0, 0.25, 1.0, 0.125, 1.0, 0.875, 1.0, 1.0, 1.0, 1.0, 1.0, 0.875, 1.0, 0.5, 1.0, 0.625, 1.0, 0.625, 1.0, 0.5, 1.0, 0.375, 1.0, 0.5, 1.0, 0.5, 1.0, 0.375, 1.0, 0.0, 1.0, 0.125, 1.0, 0.125, 1.0, 0.0, 1.0, 0.75, 1.0, 0.875, 1.0, 0.875, 1.0, 0.75, 1.0, 0.625, 1.0, 0.75, 1.0, 0.75, 1.0, 0.625, 1.0, 0.25, 1.0, 0.375, 1.0, 0.375, 1.0, 0.25, 1.0, 0.875, 1.0, 1.0, 1.0, 1.0, 1.0, 0.875, 1.0, 0.5, 1.0, 0.625, 1.0, 0.625, 1.0, 0.5, 1.0, 0.375, 1.0, 0.5, 1.0, 0.5, 1.0, 0.375, 1.0, 0.125, 1.0, 0.25, 1.0, 0.25, 1.0, 0.125, 1.0, 0.75, 1.0, 0.875, 1.0, 0.875, 1.0, 0.75, 1.0, 0.625, 1.0, 0.75, 1.0, 0.75, 1.0, 0.625, 1.0, 0.0, 1.0, 0.125, 1.0, 0.125, 1.0, 0.0, 1.0, 0.875, 1.0, 1.0, 1.0, 1.0, 1.0, 0.875, 1.0, 0.5, 1.0, 0.625, 1.0, 0.625, 1.0, 0.5, 1.0, 0.25, 1.0, 0.375, 1.0, 0.375, 1.0, 0.25, 1.0, 0.125, 1.0, 0.25, 1.0, 0.25, 1.0, 0.125, 1.0, 0.75, 1.0, 0.875, 1.0, 0.875, 1.0, 0.75, 1.0, 0.375, 1.0, 0.5, 1.0, 0.5, 1.0, 0.375, 1.0, 0.0, 1.0, 0.125, 1.0, 0.125, 1.0, 0.0, 1.0, 0.875, 1.0, 1.0, 1.0, 1.0, 1.0, 0.875, 1.0, 0.625, 1.0, 0.75, 1.0, 0.75, 1.0, 0.625, 1.0, 0.25, 1.0, 0.375, 1.0, 0.375, 1.0, 0.25, 1.0, 0.875, 1.0, 1.0, 1.0, 1.0, 1.0, 0.875, 1.0, 0.5, 1.0, 0.625, 1.0, 0.625, 1.0, 0.5, 1.0, 0.375, 1.0, 0.5, 1.0, 0.5, 1.0, 0.375, 1.0, 0.75, 1.0, 0.875, 1.0, 0.875, 1.0, 0.75, 1.0, 0.75, 1.0, 0.875, 1.0, 0.875, 1.0, 0.75, 1.0, 0.625, 1.0, 0.75, 1.0, 0.75, 1.0, 0.625, 1.0, 0.625, 1.0, 0.75, 1.0, 0.75, 1.0, 0.625, 1.0, 0.875, 1.0, 1.0, 1.0, 1.0, 1.0, 0.875, 1.0, 0.5, 1.0, 0.625, 1.0, 0.625, 1.0, 0.5, 1.0])
me_pencil_cup.materials.append(mat_pencil_body)
me_pencil_cup.materials.append(mat_pencil_tip)
me_pencil_cup.materials.append(mat_lead)
me_pencil_cup.update()

# ---- objects
ob_pencil_cup = bpy.data.objects.new('pencil cup', me_pencil_cup)

# ---- transforms, parenting, visibility, modifiers, constraints
ob_pencil_cup.location = (3.097e-08, 5.588e-09, 0.2212)
ob_pencil_cup.rotation_euler = (1.571, -0.0, 0.0)
ob_pencil_cup.scale = (0.799, 0.799, 0.799)

# ---- collection membership
scene.collection.objects.link(ob_pencil_cup)

# ---- scene / render settings (as saved in the file)
scene.frame_start = 1; scene.frame_end = 250; scene.frame_set(1)
scene.render.engine = 'BLENDER_EEVEE_NEXT'
scene.cycles.sampling_pattern = 'TABULATED_SOBOL'
scene.cycles.use_light_tree = False
scene.view_settings.view_transform = 'Filmic'
bpy.context.view_layer.update()

# ---- added for rendering (the .blend has no active camera and no usable light): camera, sun
cam_auto = bpy.data.cameras.new('AutoCamera')
cam_auto.lens = 50.0
cam_auto.sensor_width = 36.0
cam_auto.clip_end = 1000.0
ob_auto_camera = bpy.data.objects.new('AutoCamera', cam_auto)
scene.collection.objects.link(ob_auto_camera)
ob_auto_camera.location = (3.5896, -4.30753, 3.69385)
ob_auto_camera.rotation_euler = (1.09748, -7.21219e-08, 0.694738)
scene.camera = ob_auto_camera
light_auto_sun = bpy.data.lights.new('AutoSun', 'SUN')
light_auto_sun.energy = 3.0
light_auto_sun.angle = 0.0523599
ob_auto_sun = bpy.data.objects.new('AutoSun', light_auto_sun)
scene.collection.objects.link(ob_auto_sun)
ob_auto_sun.rotation_euler = (0.872665, 0.174533, 0.523599)
bpy.context.view_layer.update()
